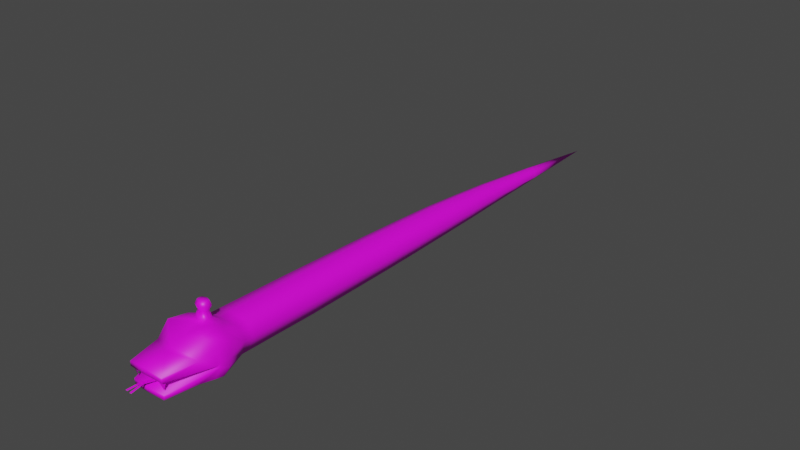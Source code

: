 # Source: enemy_007.blend  (saved by Blender 4.1.24; exported with 4.5.12 LTS)
import bpy
from mathutils import Matrix  # noqa: F401  (used for matrix-valued properties, if any)

bpy.ops.wm.read_factory_settings(use_empty=True)
scene = bpy.context.scene
scene.name = 'Scene'

# ---- collections
col_collection = bpy.data.collections.new('Collection'); scene.collection.children.link(col_collection)

# ---- images (referenced by path relative to the original .blend; pixels are not part of the script)
import os
ASSET_DIR = os.environ.get("B2B_ASSET_DIR", "")  # directory of the original .blend (textures are referenced by path, not embedded)
HERE = os.path.dirname(os.path.abspath(__file__))  # packed textures are extracted next to this script under _unpacked/

def load_image(name, relpath, width, height, colorspace="sRGB"):
    """Load a texture the original file referenced (path relative to the .blend, or extracted next to this script)."""
    p = next((c for c in (os.path.join(HERE, relpath), os.path.join(ASSET_DIR, relpath)) if relpath and os.path.exists(c)), "")
    if p:
        img = bpy.data.images.load(p, check_existing=True)
        img.name = name
    else:  # same state as the original file: an image datablock whose file is absent (Cycles renders it pink)
        img = bpy.data.images.new(name, width, height)
        img.source = "FILE"
        img.filepath = "//" + (relpath or name)
    img.colorspace_settings.name = colorspace
    return img
img_enemy_007_png = load_image('enemy_007.png', 'enemy_007.png', 1024, 1024, 'sRGB')

# ---- materials (node trees are filled in below, after node groups)
mat_material = bpy.data.materials.new('Material')
mat_material.use_transparent_shadow = False

# ---- material node trees
mat_material.use_nodes = True; mat_material.node_tree.nodes.clear()
_N = mat_material.node_tree.nodes; _L = mat_material.node_tree.links
n0 = _N.new('ShaderNodeOutputMaterial'); n0.name = 'Material Output'; n0.location = (300, 300)
n1 = _N.new('ShaderNodeBsdfPrincipled'); n1.name = 'Principled BSDF'; n1.location = (-19, 374)
n1.distribution = 'GGX'
n1.subsurface_method = 'RANDOM_WALK_SKIN'
n1.inputs[3].default_value = 1.45
n1.inputs[27].default_value = (0.0, 0.0, 0.0, 1.0)
n1.inputs[28].default_value = 1.0
n2 = _N.new('ShaderNodeTexImage'); n2.name = 'Image Texture'; n2.location = (-379, 330)
n2.image = img_enemy_007_png
_L.new(n1.outputs[0], n0.inputs[0])
_L.new(n2.outputs[0], n1.inputs[0])
n0.is_active_output = True

# ---- world
world_world = bpy.data.worlds.new('World'); scene.world = world_world
world_world.use_nodes = True; world_world.node_tree.nodes.clear()
_N = world_world.node_tree.nodes; _L = world_world.node_tree.links
n0 = _N.new('ShaderNodeOutputWorld'); n0.name = 'World Output'; n0.location = (300, 300)
n1 = _N.new('ShaderNodeBackground'); n1.name = 'Background'; n1.location = (10, 300)
n1.inputs[0].default_value = (0.05088, 0.05088, 0.05088, 1.0)
_L.new(n1.outputs[0], n0.inputs[0])
n0.is_active_output = True
world_world.color = (0.05088, 0.05088, 0.05088)
world_world.use_sun_shadow = False
world_world.sun_shadow_jitter_overblur = 0.0

# ---- meshes
me_plane_001 = bpy.data.meshes.new('Plane.001')
me_plane_001.from_pydata([(0.0, 3.749, 0.0), (-0.1433, 0.007196, 0.1264), (-0.1076, 0.01112, 0.02228), (0.1433, 0.007196, 0.1264), (0.1076, 0.01112, 0.02228), (0.0, -0.02706, 0.2502), (0.0, 0.01719, 0.0), (-0.05513, 3.056, 0.03265), (-0.03469, 3.06, 0.007185), (0.05513, 3.056, 0.03265), (0.03469, 3.06, 0.007185), (0.0, 3.066, 0.0), (0.0, 3.061, 0.08674), (-0.1141, 1.91, 0.09576), (0.1141, 1.91, 0.09576), (0.0, 1.929, 0.001885), (0.0, 1.92, 0.2006), (-0.08637, 1.922, 0.0155), (0.08637, 1.922, 0.0155), (-0.2056, -0.1427, 0.2263), (-0.2116, -0.2185, 0.04076), (0.2056, -0.1427, 0.2263), (0.2116, -0.2185, 0.04076), (0.0, -0.07364, 0.2787), (0.0, -0.2076, 0.0), (0.1114, -0.01171, 0.2208), (0.04288, 3.058, 0.07034), (0.08657, 1.914, 0.166), (0.1397, -0.146, 0.2734), (-0.1114, -0.01171, 0.2208), (-0.04288, 3.058, 0.07034), (-0.08657, 1.914, 0.166), (-0.1397, -0.146, 0.2734), (-0.1887, -0.2198, 0.2246), (-0.2042, -0.2744, 0.04681), (0.1887, -0.2198, 0.2246), (0.2042, -0.2744, 0.04681), (0.0, -0.3096, 0.2569), (0.0, -0.2917, 0.005663), (-0.1414, -0.2855, 0.2991), (0.1414, -0.2855, 0.2991), (0.0, -0.1977, 0.3084), (0.0, -0.1032, 0.302), (0.04082, -0.1211, 0.303), (0.04063, -0.1791, 0.3072), (0.0, -0.1755, 0.3535), (0.0, -0.1191, 0.3497), (0.0308, -0.1302, 0.3504), (0.0308, -0.1644, 0.3528), (0.0, -0.1713, 0.4148), (0.0, -0.115, 0.4109), (0.0308, -0.126, 0.4117), (0.0308, -0.1602, 0.414), (0.0, -0.1909, 0.3853), (0.03984, -0.1729, 0.3841), (0.03984, -0.1175, 0.3803), (0.0, -0.09957, 0.3791), (-0.04082, -0.1211, 0.303), (-0.04063, -0.1791, 0.3072), (-0.0308, -0.1302, 0.3504), (-0.0308, -0.1644, 0.3528), (-0.0308, -0.126, 0.4117), (-0.0308, -0.1602, 0.414), (-0.03984, -0.1729, 0.3841), (-0.03984, -0.1175, 0.3803), (0.0, -0.3908, 0.2311), (0.0, -0.4071, 0.0371), (0.1734, -0.3598, 0.04542), (0.0, -0.4246, 0.2149), (0.1714, -0.3429, 0.1863), (0.0, -0.2864, 0.114), (0.2015, -0.2538, 0.1174), (0.0, -0.5736, 0.03697), (0.1173, -0.5586, 0.02562), (0.0, -0.5825, 0.2024), (0.1289, -0.5679, 0.1756), (0.0, -0.5839, 0.1579), (0.1291, -0.5679, 0.1429), (0.1201, -0.5584, 0.1517), (0.1076, -0.5423, 0.07627), (0.0, -0.286, 0.09876), (0.1989, -0.2543, 0.1045), (0.1245, -0.5602, 0.05962), (0.0, -0.5752, 0.07166), (-0.1734, -0.3598, 0.04542), (-0.1714, -0.3429, 0.1863), (-0.2015, -0.2538, 0.1174), (-0.1173, -0.5586, 0.02562), (-0.1289, -0.5679, 0.1756), (-0.1291, -0.5679, 0.1429), (-0.1201, -0.5584, 0.1517), (-0.1076, -0.5423, 0.07627), (-0.1989, -0.2543, 0.1045), (-0.1245, -0.5602, 0.05962), (0.1217, -0.5282, 0.1519), (0.07991, -0.5623, 0.1548), (-0.07991, -0.5623, 0.1548), (-0.1217, -0.5282, 0.1519), (0.0, -0.2677, 0.1052), (0.009004, -0.2677, 0.1052), (-0.009004, -0.2677, 0.1052), (0.0, -0.601, 0.1064), (0.01478, -0.601, 0.1064), (-0.01478, -0.601, 0.1064), (0.0394, -0.4985, 0.09449), (0.01042, -0.4985, 0.09449), (0.02491, -0.4985, 0.09449), (-0.00906, -0.6901, 0.1018), (-0.02355, -0.6901, 0.1018), (0.01306, -0.693, 0.1018), (0.02754, -0.693, 0.1018), (-0.00392, -0.382, 0.1091), (-0.01841, -0.382, 0.1091), (-0.0329, -0.382, 0.1091), (0.06347, -0.07039, 0.2672), (-0.06347, -0.07039, 0.2672), (0.0, -0.223, 0.2964), (0.06388, -0.2291, 0.3038), (-0.06388, -0.2291, 0.3038), (-0.08543, -0.1439, 0.2869), (-0.04063, -0.1537, 0.3055), (-0.0308, -0.151, 0.3518), (-0.03984, -0.1421, 0.382), (-0.0308, -0.1415, 0.4127), (0.0, -0.1422, 0.4128), (0.0308, -0.1415, 0.4127), (0.03984, -0.1421, 0.382), (0.0308, -0.151, 0.3518), (0.04063, -0.1537, 0.3055), (0.08543, -0.1439, 0.2869), (0.2007, -0.2277, 0.1191), (0.2102, -0.1593, 0.1362), (0.2028, -0.2314, 0.09873), (0.2127, -0.1709, 0.08012), (-0.2082, -0.2263, 0.1207), (-0.2091, -0.1559, 0.1259), (-0.2051, -0.2302, 0.1006), (-0.2105, -0.1749, 0.06475), (-0.141, 0.5919, 0.1184), (0.141, 0.5919, 0.1184), (0.0, 0.6056, 0.0), (0.0, 0.5805, 0.243), (-0.107, 0.5939, 0.01389), (0.107, 0.5939, 0.01389), (0.1081, 0.5844, 0.2075), (-0.1081, 0.5844, 0.2075), (-0.1013, 1.266, 0.01389), (0.1013, 1.266, 0.01389), (0.1005, 1.258, 0.1886), (-0.1327, 1.256, 0.1078), (0.1327, 1.256, 0.1078), (0.0, 1.273, 0.0), (0.0, 1.264, 0.2277), (-0.1005, 1.258, 0.1886), (-0.06292, 2.506, 0.01389), (0.06292, 2.506, 0.01389), (-0.08395, 2.499, 0.07354), (0.08395, 2.499, 0.07354), (0.0, 2.516, 0.0), (0.0, 2.507, 0.1523), (0.0642, 2.502, 0.127), (-0.0642, 2.502, 0.127), (-0.1421, 0.2995, 0.1224), (0.1421, 0.2995, 0.1224), (0.0, 0.3114, 0.0), (0.0, 0.2767, 0.2466), (-0.1097, 0.2863, 0.2141), (-0.1073, 0.3025, 0.01808), (0.1073, 0.3025, 0.01808), (0.1097, 0.2863, 0.2141), (-0.1368, 0.9239, 0.1131), (0.1368, 0.9239, 0.1131), (0.0, 0.9393, 0.0), (0.0, 0.9225, 0.2353), (-0.1043, 0.9214, 0.198), (-0.1041, 0.9299, 0.01389), (0.1041, 0.9299, 0.01389), (0.1043, 0.9214, 0.198), (-0.0947, 1.594, 0.01389), (0.0947, 1.594, 0.01389), (0.09441, 1.586, 0.178), (-0.1246, 1.583, 0.1018), (0.1246, 1.583, 0.1018), (0.0, 1.601, 0.0), (0.0, 1.593, 0.2152), (-0.09441, 1.586, 0.178), (-0.1002, 2.204, 0.08466), (0.1002, 2.204, 0.08466), (0.0, 2.223, 0.0), (0.0, 2.214, 0.1775), (-0.07627, 2.208, 0.1472), (-0.07552, 2.214, 0.01389), (0.07552, 2.214, 0.01389), (0.07627, 2.208, 0.1472), (-0.0488, 2.783, 0.01054), (0.0488, 2.783, 0.01054), (0.05354, 2.78, 0.09869), (-0.06954, 2.778, 0.05309), (0.06954, 2.778, 0.05309), (0.0, 2.791, 0.0), (0.0, 2.784, 0.1195), (-0.05354, 2.78, 0.09869), (-0.143, 0.07186, 0.1255), (0.143, 0.07186, 0.1255), (0.0, 0.08226, 0.0), (0.0, 0.04013, 0.2494), (-0.111, 0.05421, 0.2193), (-0.1075, 0.07557, 0.02135), (0.1075, 0.07557, 0.02135), (0.111, 0.05421, 0.2193)], [], [(11, 0, 10), (0, 7, 30), (11, 8, 0), (7, 0, 8), (26, 9, 0), (9, 10, 0), (198, 195, 10, 9), (196, 198, 9, 26), (197, 7, 8, 194), (199, 194, 8, 11), (201, 30, 7, 197), (199, 11, 10, 195), (183, 15, 18, 179), (185, 31, 13, 181), (183, 178, 17, 15), (181, 13, 17, 178), (180, 182, 14, 27), (182, 179, 18, 14), (2, 20, 137), (2, 6, 24, 20), (29, 1, 19, 32), (3, 21, 131), (42, 43, 114, 23), (6, 4, 22, 24), (3, 25, 28, 21), (184, 180, 27, 16), (200, 196, 26, 12), (32, 39, 118, 119), (184, 16, 31, 185), (200, 12, 30, 201), (131, 21, 35, 130), (32, 19, 33, 39), (24, 22, 36, 38), (65, 37, 39), (137, 20, 34, 136), (20, 24, 38, 34), (39, 33, 85), (128, 127, 48, 44), (54, 52, 49, 53), (44, 48, 45, 41), (42, 46, 47, 43), (124, 125, 51, 50), (56, 50, 51, 55), (126, 125, 52, 54), (127, 126, 54, 48), (46, 56, 55, 47), (48, 54, 53, 45), (120, 58, 60, 121), (63, 53, 49, 62), (58, 41, 45, 60), (42, 57, 59, 46), (124, 50, 61, 123), (56, 64, 61, 50), (122, 63, 62, 123), (121, 60, 63, 122), (46, 59, 64, 56), (60, 45, 53, 63), (69, 35, 40), (69, 75, 77, 71), (65, 68, 69), (73, 82, 83, 72), (67, 73, 72, 66), (77, 75, 74, 76), (68, 74, 75, 69), (71, 77, 76, 70), (94, 78, 79), (80, 83, 82, 81), (67, 81, 82, 73), (38, 66, 84, 34), (80, 81, 71, 70), (71, 130, 35, 69), (85, 86, 89, 88), (65, 85, 68), (87, 72, 83, 93), (84, 66, 72, 87), (89, 76, 74, 88), (68, 85, 88, 74), (86, 70, 76, 89), (80, 92, 93, 83), (84, 87, 93, 92), (80, 70, 86, 92), (134, 86, 85, 33), (78, 95, 79), (90, 97, 91), (90, 91, 96), (101, 109, 110, 102), (106, 101, 102, 104), (105, 103, 101, 106), (113, 105, 106, 112), (112, 106, 104, 111), (103, 108, 107, 101), (98, 112, 111, 99), (100, 113, 112, 98), (5, 29, 115, 23), (37, 65, 40), (21, 28, 40, 35), (28, 25, 114, 129), (12, 26, 0), (12, 0, 30), (39, 37, 116, 118), (44, 41, 116, 117), (37, 40, 117, 116), (25, 5, 23, 114), (128, 44, 117, 129), (41, 58, 118, 116), (120, 57, 115, 119), (57, 42, 23, 115), (43, 128, 129, 114), (43, 47, 127, 128), (47, 55, 126, 127), (55, 51, 125, 126), (49, 52, 125, 124), (49, 124, 123, 62), (64, 122, 123, 61), (59, 121, 122, 64), (57, 120, 121, 59), (58, 120, 119, 118), (29, 32, 119, 115), (40, 28, 129, 117), (38, 36, 67, 66), (133, 131, 130, 132), (81, 132, 130, 71), (4, 3, 131, 133), (22, 133, 132, 36), (67, 36, 132, 81), (22, 4, 133), (19, 135, 134, 33), (136, 92, 86, 134), (19, 1, 135), (135, 137, 136, 134), (34, 84, 92, 136), (1, 2, 137, 135), (65, 39, 85), (65, 69, 40), (165, 141, 145, 166), (165, 169, 144, 141), (163, 168, 143, 139), (169, 163, 139, 144), (162, 138, 142, 167), (164, 167, 142, 140), (166, 145, 138, 162), (164, 140, 143, 168), (173, 152, 153, 174), (173, 177, 148, 152), (171, 176, 147, 150), (177, 171, 150, 148), (170, 149, 146, 175), (172, 175, 146, 151), (174, 153, 149, 170), (172, 151, 147, 176), (189, 159, 161, 190), (189, 193, 160, 159), (188, 158, 155, 192), (190, 161, 156, 186), (188, 191, 154, 158), (186, 156, 154, 191), (193, 187, 157, 160), (187, 192, 155, 157), (204, 164, 168, 208), (206, 166, 162, 202), (204, 207, 167, 164), (202, 162, 167, 207), (209, 203, 163, 169), (203, 208, 168, 163), (205, 209, 169, 165), (205, 165, 166, 206), (140, 172, 176, 143), (145, 174, 170, 138), (140, 142, 175, 172), (138, 170, 175, 142), (144, 139, 171, 177), (139, 143, 176, 171), (141, 144, 177, 173), (141, 173, 174, 145), (152, 184, 185, 153), (152, 148, 180, 184), (150, 147, 179, 182), (148, 150, 182, 180), (149, 181, 178, 146), (151, 146, 178, 183), (153, 185, 181, 149), (151, 183, 179, 147), (14, 18, 192, 187), (27, 14, 187, 193), (13, 186, 191, 17), (15, 17, 191, 188), (31, 190, 186, 13), (15, 188, 192, 18), (16, 27, 193, 189), (16, 189, 190, 31), (159, 200, 201, 161), (159, 160, 196, 200), (158, 199, 195, 155), (161, 201, 197, 156), (158, 154, 194, 199), (156, 197, 194, 154), (160, 157, 198, 196), (157, 155, 195, 198), (5, 205, 206, 29), (5, 25, 209, 205), (3, 4, 208, 203), (25, 3, 203, 209), (1, 202, 207, 2), (6, 2, 207, 204), (29, 206, 202, 1), (6, 204, 208, 4)])
me_plane_001.polygons.foreach_set('use_smooth', [True] * 206)
_uv = me_plane_001.uv_layers.new(name='UVMap')
_uv.uv.foreach_set('vector', [0.02413, 0.8303, 0.01598, 0.9832, 0.01644, 0.8286, 0.2409, 0.9833, 0.2463, 0.8279, 0.2548, 0.8282, 0.02413, 0.8303, 0.03197, 0.8294, 0.01598, 0.9832, 0.2463, 0.8279, 0.2409, 0.9833, 0.2408, 0.829, 0.1859, 0.8286, 0.1944, 0.8282, 0.1998, 0.984, 0.1944, 0.8282, 0.2, 0.8294, 0.1998, 0.984, 0.1905, 0.7657, 0.1999, 0.7673, 0.2, 0.8294, 0.1944, 0.8282, 0.1802, 0.7663, 0.1905, 0.7657, 0.1944, 0.8282, 0.1859, 0.8286, 0.2502, 0.7656, 0.2463, 0.8279, 0.2408, 0.829, 0.2408, 0.7669, 0.02741, 0.7688, 0.03843, 0.7676, 0.03197, 0.8294, 0.02413, 0.8303, 0.2605, 0.766, 0.2548, 0.8282, 0.2463, 0.8279, 0.2502, 0.7656, 0.02741, 0.7688, 0.02413, 0.8303, 0.01644, 0.8286, 0.01659, 0.7664, 0.0416, 0.5026, 0.03769, 0.576, 0.01846, 0.5733, 0.02051, 0.4998, 0.2753, 0.4984, 0.2734, 0.5718, 0.2575, 0.5711, 0.2581, 0.4979, 0.0416, 0.5026, 0.06288, 0.5021, 0.0571, 0.5754, 0.03769, 0.576, 0.2581, 0.4979, 0.2575, 0.5711, 0.2397, 0.5741, 0.2386, 0.5006, 0.1653, 0.4985, 0.1825, 0.4977, 0.1831, 0.5709, 0.1672, 0.5719, 0.1825, 0.4977, 0.202, 0.5007, 0.2009, 0.5742, 0.1831, 0.5709, 0.2369, 0.146, 0.2398, 0.09468, 0.2453, 0.1044, 0.08465, 0.1481, 0.0605, 0.1483, 0.06318, 0.09798, 0.1106, 0.09792, 0.4435, 0.9541, 0.4253, 0.9676, 0.4253, 0.9286, 0.4433, 0.9282, 0.1806, 0.1447, 0.1589, 0.1104, 0.1792, 0.1069, 0.3621, 0.07908, 0.3712, 0.07496, 0.3764, 0.08681, 0.3622, 0.08606, 0.0605, 0.1483, 0.0365, 0.1456, 0.01598, 0.09288, 0.06318, 0.09798, 0.1806, 0.1447, 0.1594, 0.1405, 0.1481, 0.1101, 0.1589, 0.1104, 0.3667, 0.4594, 0.3879, 0.4582, 0.387, 0.5317, 0.3676, 0.5329, 0.37, 0.7272, 0.382, 0.7264, 0.3803, 0.7889, 0.3707, 0.7895, 0.3307, 0.07037, 0.3299, 0.03878, 0.3475, 0.0511, 0.3429, 0.07048, 0.3667, 0.4594, 0.3676, 0.5329, 0.3482, 0.5321, 0.3456, 0.4588, 0.37, 0.7272, 0.3707, 0.7895, 0.3611, 0.7892, 0.358, 0.7267, 0.1792, 0.1069, 0.1589, 0.1104, 0.1594, 0.0933, 0.1831, 0.09169, 0.2925, 0.1103, 0.2815, 0.1113, 0.2811, 0.09395, 0.298, 0.079, 0.06318, 0.09798, 0.01598, 0.09288, 0.0183, 0.08044, 0.06418, 0.07914, 0.3614, 0.01598, 0.3616, 0.0337, 0.3299, 0.03878, 0.2453, 0.1044, 0.2398, 0.09468, 0.2411, 0.08213, 0.2532, 0.09192, 0.1106, 0.09792, 0.06318, 0.09798, 0.06418, 0.07914, 0.1097, 0.08531, 0.298, 0.079, 0.2811, 0.09395, 0.2724, 0.06645, 0.5386, 0.2101, 0.5387, 0.1997, 0.5417, 0.1997, 0.5443, 0.2102, 0.5313, 0.08045, 0.5331, 0.07376, 0.5402, 0.07359, 0.5406, 0.08017, 0.5313, 0.09768, 0.5332, 0.08748, 0.5403, 0.08731, 0.5408, 0.09738, 0.5413, 0.04162, 0.5399, 0.03045, 0.5454, 0.02869, 0.5483, 0.03908, 0.5374, 0.249, 0.5373, 0.2559, 0.5338, 0.2559, 0.5313, 0.249, 0.5415, 0.02552, 0.5402, 0.01775, 0.5457, 0.01598, 0.5483, 0.02294, 0.5373, 0.1928, 0.5376, 0.1859, 0.5418, 0.1859, 0.5442, 0.1929, 0.5387, 0.1997, 0.5373, 0.1928, 0.5442, 0.1929, 0.5417, 0.1997, 0.5352, 0.494, 0.5313, 0.4958, 0.5313, 0.486, 0.5346, 0.4867, 0.5332, 0.08748, 0.5313, 0.08045, 0.5406, 0.08017, 0.5403, 0.08731, 0.537, 0.1539, 0.5313, 0.1539, 0.5338, 0.1434, 0.5369, 0.1434, 0.5491, 0.08045, 0.5406, 0.08017, 0.5402, 0.07359, 0.5468, 0.07376, 0.5494, 0.09768, 0.5408, 0.09738, 0.5403, 0.08731, 0.5469, 0.08748, 0.5413, 0.04162, 0.5313, 0.04137, 0.5326, 0.03042, 0.5399, 0.03045, 0.5374, 0.249, 0.5313, 0.249, 0.5338, 0.2421, 0.5373, 0.2421, 0.5415, 0.02552, 0.5317, 0.02518, 0.5329, 0.01771, 0.5402, 0.01775, 0.5384, 0.1366, 0.5315, 0.1366, 0.5338, 0.1297, 0.538, 0.1297, 0.5369, 0.1434, 0.5338, 0.1434, 0.5315, 0.1366, 0.5384, 0.1366, 0.5399, 0.03045, 0.5326, 0.03042, 0.5317, 0.02518, 0.5415, 0.02552, 0.5469, 0.08748, 0.5403, 0.08731, 0.5406, 0.08017, 0.5491, 0.08045, 0.1682, 0.06599, 0.1594, 0.0933, 0.1426, 0.0788, 0.1682, 0.06599, 0.1708, 0.01598, 0.1781, 0.01606, 0.1836, 0.08585, 0.4367, 0.2977, 0.444, 0.2977, 0.4253, 0.3361, 0.4253, 0.8423, 0.4329, 0.8408, 0.4356, 0.8689, 0.4278, 0.8688, 0.0262, 0.06172, 0.04113, 0.01798, 0.06755, 0.01598, 0.06556, 0.05323, 0.4253, 0.6173, 0.4326, 0.6174, 0.4386, 0.6464, 0.4286, 0.6465, 0.444, 0.2977, 0.4791, 0.2977, 0.4754, 0.3266, 0.4253, 0.3361, 0.4253, 0.01598, 0.4957, 0.03219, 0.4993, 0.06113, 0.4326, 0.06113, 0.5313, 0.4369, 0.538, 0.4381, 0.5313, 0.454, 0.4323, 0.1828, 0.4964, 0.1828, 0.4929, 0.2107, 0.4253, 0.2273, 0.1998, 0.06253, 0.1864, 0.0858, 0.1968, 0.01802, 0.2043, 0.01852, 0.06418, 0.07914, 0.06556, 0.05323, 0.1038, 0.06586, 0.1097, 0.08531, 0.4253, 0.5412, 0.4265, 0.4961, 0.4294, 0.4955, 0.4287, 0.5412, 0.1836, 0.08585, 0.1831, 0.09169, 0.1594, 0.0933, 0.1682, 0.06599, 0.2724, 0.06645, 0.2569, 0.0866, 0.2625, 0.01605, 0.2698, 0.01598, 0.4367, 0.2977, 0.4253, 0.2593, 0.444, 0.2977, 0.4253, 0.8946, 0.4278, 0.8688, 0.4356, 0.8689, 0.4329, 0.8963, 0.1038, 0.06586, 0.06556, 0.05323, 0.06755, 0.01598, 0.09361, 0.02077, 0.4253, 0.6749, 0.4286, 0.6465, 0.4386, 0.6464, 0.4326, 0.6749, 0.444, 0.2977, 0.4253, 0.2593, 0.4754, 0.2688, 0.4791, 0.2977, 0.4253, 0.1063, 0.4326, 0.06113, 0.4993, 0.06113, 0.4957, 0.09006, 0.4323, 0.1828, 0.4253, 0.1382, 0.4929, 0.1549, 0.4964, 0.1828, 0.2408, 0.06297, 0.2363, 0.01837, 0.2439, 0.01795, 0.2541, 0.08651, 0.4253, 0.5412, 0.4287, 0.5412, 0.4294, 0.5854, 0.4265, 0.5848, 0.2577, 0.09276, 0.2569, 0.0866, 0.2724, 0.06645, 0.2811, 0.09395, 0.5313, 0.2917, 0.5395, 0.2879, 0.5395, 0.3067, 0.5313, 0.3878, 0.5379, 0.3891, 0.5313, 0.4049, 0.5402, 0.3387, 0.5384, 0.3558, 0.5313, 0.3387, 0.4348, 0.3889, 0.4325, 0.3682, 0.4293, 0.3681, 0.4315, 0.3888, 0.4285, 0.4117, 0.4348, 0.3889, 0.4315, 0.3888, 0.4253, 0.4116, 0.4318, 0.4118, 0.4381, 0.389, 0.4348, 0.3889, 0.4285, 0.4117, 0.4407, 0.4381, 0.4318, 0.4118, 0.4285, 0.4117, 0.4374, 0.438, 0.4374, 0.438, 0.4285, 0.4117, 0.4253, 0.4116, 0.4342, 0.4379, 0.4381, 0.389, 0.4407, 0.3691, 0.4374, 0.369, 0.4348, 0.3889, 0.4325, 0.4635, 0.4374, 0.438, 0.4342, 0.4379, 0.4305, 0.4634, 0.4345, 0.4636, 0.4407, 0.4381, 0.4374, 0.438, 0.4325, 0.4635, 0.3623, 0.09694, 0.3374, 0.1011, 0.348, 0.08715, 0.3622, 0.08606, 0.3616, 0.0337, 0.3614, 0.01598, 0.3933, 0.03801, 0.1589, 0.1104, 0.1481, 0.1101, 0.1426, 0.0788, 0.1594, 0.0933, 0.3933, 0.06961, 0.3873, 0.1005, 0.3764, 0.08681, 0.3811, 0.07001, 0.3707, 0.7895, 0.3803, 0.7889, 0.3726, 0.9448, 0.3707, 0.7895, 0.3726, 0.9448, 0.3611, 0.7892, 0.3299, 0.03878, 0.3616, 0.0337, 0.3618, 0.05241, 0.3475, 0.0511, 0.371, 0.06193, 0.3619, 0.05787, 0.3618, 0.05241, 0.3761, 0.05075, 0.3616, 0.0337, 0.3933, 0.03801, 0.3761, 0.05075, 0.3618, 0.05241, 0.3873, 0.1005, 0.3623, 0.09694, 0.3622, 0.08606, 0.3764, 0.08681, 0.3711, 0.06763, 0.371, 0.06193, 0.3761, 0.05075, 0.3811, 0.07001, 0.3619, 0.05787, 0.3528, 0.06215, 0.3475, 0.0511, 0.3618, 0.05241, 0.3529, 0.06785, 0.3529, 0.07518, 0.348, 0.08715, 0.3429, 0.07048, 0.3529, 0.07518, 0.3621, 0.07908, 0.3622, 0.08606, 0.348, 0.08715, 0.3712, 0.07496, 0.3711, 0.06763, 0.3811, 0.07001, 0.3764, 0.08681, 0.5313, 0.2102, 0.534, 0.1996, 0.5387, 0.1997, 0.5386, 0.2101, 0.534, 0.1996, 0.5318, 0.1928, 0.5373, 0.1928, 0.5387, 0.1997, 0.5318, 0.1928, 0.5341, 0.1859, 0.5376, 0.1859, 0.5373, 0.1928, 0.544, 0.249, 0.5415, 0.2559, 0.5373, 0.2559, 0.5374, 0.249, 0.544, 0.249, 0.5374, 0.249, 0.5373, 0.2421, 0.5415, 0.2421, 0.5439, 0.1366, 0.5384, 0.1366, 0.538, 0.1297, 0.5415, 0.1296, 0.5415, 0.1434, 0.5369, 0.1434, 0.5384, 0.1366, 0.5439, 0.1366, 0.5443, 0.1539, 0.537, 0.1539, 0.5369, 0.1434, 0.5415, 0.1434, 0.3528, 0.06215, 0.3529, 0.06785, 0.3429, 0.07048, 0.3475, 0.0511, 0.3374, 0.1011, 0.3307, 0.07037, 0.3429, 0.07048, 0.348, 0.08715, 0.3933, 0.03801, 0.3933, 0.06961, 0.3811, 0.07001, 0.3761, 0.05075, 0.06418, 0.07914, 0.0183, 0.08044, 0.0262, 0.06172, 0.06556, 0.05323, 0.1918, 0.1044, 0.1792, 0.1069, 0.1831, 0.09169, 0.1877, 0.09091, 0.1864, 0.0858, 0.1877, 0.09091, 0.1831, 0.09169, 0.1836, 0.08585, 0.2038, 0.1462, 0.1806, 0.1447, 0.1792, 0.1069, 0.1918, 0.1044, 0.2007, 0.09385, 0.1918, 0.1044, 0.1877, 0.09091, 0.1994, 0.08138, 0.1998, 0.06253, 0.1994, 0.08138, 0.1877, 0.09091, 0.1864, 0.0858, 0.2007, 0.09385, 0.2038, 0.1462, 0.1918, 0.1044, 0.2815, 0.1113, 0.259, 0.1085, 0.2577, 0.09276, 0.2811, 0.09395, 0.2532, 0.09192, 0.2541, 0.08651, 0.2569, 0.0866, 0.2577, 0.09276, 0.2815, 0.1113, 0.2599, 0.1449, 0.259, 0.1085, 0.259, 0.1085, 0.2453, 0.1044, 0.2532, 0.09192, 0.2577, 0.09276, 0.2411, 0.08213, 0.2408, 0.06297, 0.2541, 0.08651, 0.2532, 0.09192, 0.2599, 0.1449, 0.2369, 0.146, 0.2453, 0.1044, 0.259, 0.1085, 0.4253, 0.8088, 0.4253, 0.776, 0.4513, 0.7805, 0.4505, 0.744, 0.4253, 0.7122, 0.4505, 0.7069, 0.3632, 0.1649, 0.364, 0.2328, 0.3398, 0.2345, 0.3386, 0.1678, 0.3632, 0.1649, 0.3878, 0.1672, 0.3882, 0.234, 0.364, 0.2328, 0.1809, 0.2102, 0.2041, 0.2114, 0.2043, 0.2767, 0.1811, 0.2757, 0.1602, 0.2073, 0.1809, 0.2102, 0.1811, 0.2757, 0.161, 0.274, 0.2597, 0.2104, 0.2595, 0.2759, 0.2363, 0.2766, 0.2366, 0.2113, 0.05699, 0.2141, 0.0811, 0.2133, 0.07755, 0.2785, 0.05348, 0.2799, 0.2804, 0.2072, 0.2796, 0.274, 0.2595, 0.2759, 0.2597, 0.2104, 0.05699, 0.2141, 0.05348, 0.2799, 0.02969, 0.276, 0.0331, 0.2108, 0.3649, 0.3093, 0.3658, 0.3859, 0.3433, 0.3854, 0.3415, 0.31, 0.3649, 0.3093, 0.3883, 0.3094, 0.3883, 0.3849, 0.3658, 0.3859, 0.1815, 0.35, 0.2036, 0.3519, 0.2028, 0.4272, 0.182, 0.4244, 0.1623, 0.3495, 0.1815, 0.35, 0.182, 0.4244, 0.1637, 0.4251, 0.259, 0.3503, 0.2586, 0.4247, 0.2378, 0.4271, 0.2371, 0.3518, 0.0495, 0.3545, 0.07291, 0.3536, 0.06826, 0.4288, 0.04552, 0.4292, 0.2783, 0.3495, 0.2769, 0.425, 0.2586, 0.4247, 0.259, 0.3503, 0.0495, 0.3545, 0.04552, 0.4292, 0.02295, 0.4264, 0.02632, 0.3512, 0.3684, 0.5988, 0.3692, 0.6648, 0.3548, 0.6643, 0.3513, 0.5982, 0.3684, 0.5988, 0.3855, 0.5978, 0.3836, 0.6639, 0.3692, 0.6648, 0.03419, 0.6417, 0.03069, 0.7073, 0.01674, 0.7042, 0.0174, 0.6388, 0.2699, 0.6378, 0.2662, 0.7038, 0.254, 0.7033, 0.2558, 0.6372, 0.03419, 0.6417, 0.05119, 0.6406, 0.04489, 0.7057, 0.03069, 0.7073, 0.2558, 0.6372, 0.254, 0.7033, 0.2408, 0.7049, 0.2401, 0.6395, 0.1707, 0.6379, 0.1849, 0.6371, 0.1866, 0.7033, 0.1745, 0.704, 0.1849, 0.6371, 0.2006, 0.6397, 0.1998, 0.7051, 0.1866, 0.7033, 0.05972, 0.1628, 0.05699, 0.2141, 0.0331, 0.2108, 0.03575, 0.16, 0.2811, 0.1552, 0.2804, 0.2072, 0.2597, 0.2104, 0.2599, 0.1594, 0.05972, 0.1628, 0.08386, 0.1625, 0.0811, 0.2133, 0.05699, 0.2141, 0.2599, 0.1594, 0.2597, 0.2104, 0.2366, 0.2113, 0.2368, 0.1604, 0.1596, 0.1553, 0.1807, 0.1592, 0.1809, 0.2102, 0.1602, 0.2073, 0.1807, 0.1592, 0.2038, 0.1606, 0.2041, 0.2114, 0.1809, 0.2102, 0.3625, 0.112, 0.3874, 0.1153, 0.3878, 0.1672, 0.3632, 0.1649, 0.3625, 0.112, 0.3632, 0.1649, 0.3386, 0.1678, 0.3377, 0.1159, 0.05348, 0.2799, 0.0495, 0.3545, 0.02632, 0.3512, 0.02969, 0.276, 0.2796, 0.274, 0.2783, 0.3495, 0.259, 0.3503, 0.2595, 0.2759, 0.05348, 0.2799, 0.07755, 0.2785, 0.07291, 0.3536, 0.0495, 0.3545, 0.2595, 0.2759, 0.259, 0.3503, 0.2371, 0.3518, 0.2363, 0.2766, 0.161, 0.274, 0.1811, 0.2757, 0.1815, 0.35, 0.1623, 0.3495, 0.1811, 0.2757, 0.2043, 0.2767, 0.2036, 0.3519, 0.1815, 0.35, 0.364, 0.2328, 0.3882, 0.234, 0.3883, 0.3094, 0.3649, 0.3093, 0.364, 0.2328, 0.3649, 0.3093, 0.3415, 0.31, 0.3398, 0.2345, 0.3658, 0.3859, 0.3667, 0.4594, 0.3456, 0.4588, 0.3433, 0.3854, 0.3658, 0.3859, 0.3883, 0.3849, 0.3879, 0.4582, 0.3667, 0.4594, 0.182, 0.4244, 0.2028, 0.4272, 0.202, 0.5007, 0.1825, 0.4977, 0.1637, 0.4251, 0.182, 0.4244, 0.1825, 0.4977, 0.1653, 0.4985, 0.2586, 0.4247, 0.2581, 0.4979, 0.2386, 0.5006, 0.2378, 0.4271, 0.04552, 0.4292, 0.06826, 0.4288, 0.06288, 0.5021, 0.0416, 0.5026, 0.2769, 0.425, 0.2753, 0.4984, 0.2581, 0.4979, 0.2586, 0.4247, 0.04552, 0.4292, 0.0416, 0.5026, 0.02051, 0.4998, 0.02295, 0.4264, 0.1831, 0.5709, 0.2009, 0.5742, 0.2006, 0.6397, 0.1849, 0.6371, 0.1672, 0.5719, 0.1831, 0.5709, 0.1849, 0.6371, 0.1707, 0.6379, 0.2575, 0.5711, 0.2558, 0.6372, 0.2401, 0.6395, 0.2397, 0.5741, 0.03769, 0.576, 0.0571, 0.5754, 0.05119, 0.6406, 0.03419, 0.6417, 0.2734, 0.5718, 0.2699, 0.6378, 0.2558, 0.6372, 0.2575, 0.5711, 0.03769, 0.576, 0.03419, 0.6417, 0.0174, 0.6388, 0.01846, 0.5733, 0.3676, 0.5329, 0.387, 0.5317, 0.3855, 0.5978, 0.3684, 0.5988, 0.3676, 0.5329, 0.3684, 0.5988, 0.3513, 0.5982, 0.3482, 0.5321, 0.3692, 0.6648, 0.37, 0.7272, 0.358, 0.7267, 0.3548, 0.6643, 0.3692, 0.6648, 0.3836, 0.6639, 0.382, 0.7264, 0.37, 0.7272, 0.03069, 0.7073, 0.02741, 0.7688, 0.01659, 0.7664, 0.01674, 0.7042, 0.2662, 0.7038, 0.2605, 0.766, 0.2502, 0.7656, 0.254, 0.7033, 0.03069, 0.7073, 0.04489, 0.7057, 0.03843, 0.7676, 0.02741, 0.7688, 0.254, 0.7033, 0.2502, 0.7656, 0.2408, 0.7669, 0.2408, 0.7049, 0.1745, 0.704, 0.1866, 0.7033, 0.1905, 0.7657, 0.1802, 0.7663, 0.1866, 0.7033, 0.1998, 0.7051, 0.1999, 0.7673, 0.1905, 0.7657, 0.3623, 0.09694, 0.3625, 0.112, 0.3377, 0.1159, 0.3374, 0.1011, 0.3623, 0.09694, 0.3873, 0.1005, 0.3874, 0.1153, 0.3625, 0.112, 0.1806, 0.1447, 0.2038, 0.1462, 0.2038, 0.1606, 0.1807, 0.1592, 0.1594, 0.1405, 0.1806, 0.1447, 0.1807, 0.1592, 0.1596, 0.1553, 0.2599, 0.1449, 0.2599, 0.1594, 0.2368, 0.1604, 0.2369, 0.146, 0.0605, 0.1483, 0.08465, 0.1481, 0.08386, 0.1625, 0.05972, 0.1628, 0.2813, 0.1405, 0.2811, 0.1552, 0.2599, 0.1594, 0.2599, 0.1449, 0.0605, 0.1483, 0.05972, 0.1628, 0.03575, 0.16, 0.0365, 0.1456])
me_plane_001.materials.append(mat_material)
me_plane_001.use_remesh_fix_poles = True
me_plane_001.use_remesh_preserve_attributes = False
me_plane_001.update()
arm_armature = bpy.data.armatures.new('Armature')  # bones are not reproduced

# ---- objects
ob_enemy_007 = bpy.data.objects.new('enemy_007', me_plane_001)
ob_armature = bpy.data.objects.new('Armature', arm_armature)

# ---- transforms, parenting, visibility, modifiers, constraints
ob_enemy_007.parent = ob_armature
ob_enemy_007.location = (0.0, 0.0, 0.0)
_vg = ob_enemy_007.vertex_groups.new(name='head')
for _i, _w in zip([1, 2, 3, 4, 5, 6, 19, 20, 21, 22, 23, 24, 25, 28, 29, 32, 33, 34, 35, 36, 37, 38, 39, 40, 41, 42, 43, 44, 45, 46, 47, 48, 49, 50, 51, 52, 53, 54, 55, 56, 57, 58, 59, 60, 61, 62, 63, 64, 67, 69, 70, 71, 73, 75, 77, 80, 81, 84, 85, 86, 87, 88, 89, 92, 98, 99, 100, 101, 102, 103, 104, 105, 106, 107, 108, 109, 110, 111, 112, 113, 114, 115, 116, 117, 118, 119, 120, 121, 122, 123, 124, 125, 126, 127, 128, 129, 130, 131, 132, 133, 134, 135, 136, 137, 138, 139, 140, 141, 142, 143, 144, 145, 162, 163, 164, 165, 166, 167, 168, 169, 202, 203, 204, 205, 206, 207, 208, 209], [0.9342, 0.8545, 0.9342, 0.8545, 0.963, 0.5808, 0.8355, 0.7844, 0.8355, 0.7844, 0.8621, 0.7658, 0.9531, 0.7823, 0.9531, 0.7823, 0.6512, 0.6258, 0.6512, 0.6258, 0.06347, 0.04348, 0.2747, 0.2747, 0.4788, 0.7379, 0.7337, 0.5814, 0.5718, 0.6366, 0.6325, 0.5999, 0.617, 0.6104, 0.6186, 0.6191, 0.594, 0.6083, 0.6202, 0.6122, 0.7337, 0.5814, 0.6325, 0.5999, 0.6186, 0.6191, 0.6083, 0.6202, 0.2583, 0.2547, 0.7577, 0.6269, 0.001604, 0.007719, 0.01505, 0.2222, 0.6004, 0.2583, 0.2547, 0.6269, 0.001604, 0.007719, 0.01505, 0.6004, 1.0, 1.0, 1.0, 1.0, 1.0, 1.0, 1.0, 1.0, 1.0, 1.0, 1.0, 1.0, 1.0, 1.0, 1.0, 1.0, 0.8787, 0.8787, 0.3172, 0.3514, 0.3514, 0.7369, 0.6628, 0.6119, 0.6164, 0.6201, 0.6209, 0.6201, 0.6164, 0.6119, 0.6628, 0.7369, 0.7295, 0.8439, 0.7289, 0.8258, 0.7091, 0.8206, 0.681, 0.7785, 0.0, 0.0, 0.0, 0.0, 0.0, 0.0, 0.0, 0.0, 0.4671, 0.4671, 0.2904, 0.4815, 0.4766, 0.4272, 0.4272, 0.4766, 0.7007, 0.7007, 0.4356, 0.7222, 0.7148, 0.6409, 0.6409, 0.7148]): _vg.add([_i], _w, 'REPLACE')
_vg = ob_enemy_007.vertex_groups.new(name='upper_mouth')
for _i, _w in zip([0, 1, 3, 5, 19, 21, 23, 33, 35, 37, 41, 43, 44, 45, 47, 48, 53, 54, 57, 58, 60, 65, 66, 67, 68, 69, 70, 71, 72, 73, 74, 75, 76, 77, 78, 79, 80, 81, 82, 83, 84, 85, 86, 87, 88, 89, 90, 91, 92, 93, 94, 95, 96, 97, 98, 99, 100, 101, 102, 103, 107, 108, 109, 110, 116], [0.0, 0.0, 0.0, 0.0, 0.0, 0.0, 0.0, 0.0, 0.0, 0.0, 0.0, 0.0, 0.0, 0.0, 0.0, 0.0, 0.0, 0.0, 0.0, 0.0, 0.0, 1.0, 0.0, 0.0, 1.0, 1.0, 1.0, 1.0, 0.0, 0.0, 1.0, 1.0, 1.0, 1.0, 1.0, 1.0, 0.0, 0.0, 0.0, 0.0, 0.0, 1.0, 1.0, 0.0, 1.0, 1.0, 1.0, 1.0, 0.0, 0.0, 1.0, 1.0, 1.0, 1.0, 0.0, 0.0, 0.0, 0.0, 0.0, 0.0, 0.0, 0.0, 0.0, 0.0, 0.0]): _vg.add([_i], _w, 'REPLACE')
_vg = ob_enemy_007.vertex_groups.new(name='lower_mouth')
for _i, _w in zip([0, 1, 2, 3, 4, 5, 6, 19, 20, 21, 22, 23, 24, 33, 34, 35, 36, 37, 38, 41, 44, 58, 65, 66, 67, 68, 69, 70, 71, 72, 73, 74, 75, 76, 77, 78, 79, 80, 81, 82, 83, 84, 85, 86, 87, 88, 89, 90, 91, 92, 93, 94, 95, 96, 97, 98, 99, 100, 101, 102, 103, 104, 105, 106, 107, 108, 109, 110, 111, 112, 113, 116, 130, 132, 133, 136, 137], [0.0, 0.0, 0.4151, 0.0, 0.4151, 0.0, 0.4719, 0.0, 1.0, 0.0, 1.0, 0.0, 1.0, 0.0, 1.0, 0.0, 1.0, 0.0, 0.9967, 0.0, 0.0, 0.0, 0.0, 1.0, 1.0, 0.07055, 0.0, 0.0, 0.007466, 1.0, 1.0, 0.0, 0.0, 0.0, 0.0, 0.0, 0.0, 1.0, 1.0, 1.0, 1.0, 1.0, 0.0, 0.007466, 1.0, 0.0, 0.0, 0.0, 0.0, 1.0, 1.0, 0.0, 0.0, 0.0, 0.0, 1.0, 1.0, 1.0, 1.0, 1.0, 1.0, 1.0, 1.0, 1.0, 1.0, 1.0, 1.0, 1.0, 1.0, 1.0, 1.0, 0.0, 0.1102, 1.0, 1.0, 0.01951, 0.9634]): _vg.add([_i], _w, 'REPLACE')
_vg = ob_enemy_007.vertex_groups.new(name='body.000')
for _i, _w in zip([1, 2, 3, 4, 5, 6, 24, 25, 29, 42, 43, 45, 46, 47, 48, 49, 50, 51, 52, 53, 54, 55, 56, 57, 59, 60, 61, 62, 63, 64, 114, 115, 121, 122, 123, 124, 125, 126, 127, 134, 135, 136, 137, 138, 139, 141, 142, 143, 144, 145, 162, 163, 164, 165, 166, 167, 168, 169, 170, 171, 173, 174, 175, 176, 177, 202, 203, 204, 205, 206, 207, 208, 209], [0.06078, 0.2156, 0.06078, 0.2156, 0.001616, 0.794, 0.06195, 0.06882, 0.06882, 5.108e-05, 0.004816, 0.05862, 0.02342, 0.02934, 0.05041, 0.05081, 0.03744, 0.04043, 0.04654, 0.06081, 0.05075, 0.03629, 0.03112, 0.004816, 0.02934, 0.05041, 0.04043, 0.04654, 0.05075, 0.03629, 0.01371, 0.01371, 0.03835, 0.04051, 0.04261, 0.0438, 0.04261, 0.04051, 0.03835, 0.006629, 0.06762, 0.02064, 0.1048, 0.2145, 0.2145, 0.898, 0.06186, 0.06186, 0.7618, 0.7618, 0.1376, 0.1376, 0.397, 0.4498, 0.4153, 0.1388, 0.1388, 0.4153, 0.1073, 0.1073, 0.449, 0.3809, 0.03093, 0.03093, 0.3809, 0.09921, 0.09921, 0.5955, 0.2257, 0.2421, 0.1772, 0.1772, 0.2421]): _vg.add([_i], _w, 'REPLACE')
_vg = ob_enemy_007.vertex_groups.new(name='body.001')
for _i, _w in zip([138, 139, 140, 141, 142, 143, 144, 145, 146, 147, 148, 149, 150, 151, 152, 153, 162, 163, 164, 165, 166, 167, 168, 169, 170, 171, 172, 173, 174, 175, 176, 177, 178, 179, 180, 181, 182, 183, 184, 185, 202, 203, 204, 205, 206, 207, 208, 209], [0.7731, 0.7731, 0.9638, 0.08765, 0.9235, 0.9235, 0.2245, 0.2245, 0.2106, 0.2106, 0.8423, 0.7656, 0.7656, 0.07514, 0.5792, 0.8423, 0.3865, 0.3865, 0.4819, 0.04383, 0.1123, 0.4618, 0.4618, 0.1123, 0.7694, 0.7694, 0.5195, 0.3334, 0.5334, 0.5671, 0.5671, 0.5334, 0.1053, 0.1053, 0.4212, 0.3828, 0.3828, 0.03757, 0.2896, 0.4212, 0.1933, 0.1933, 0.241, 0.02191, 0.05613, 0.2309, 0.2309, 0.05613]): _vg.add([_i], _w, 'REPLACE')
_vg = ob_enemy_007.vertex_groups.new(name='body.002')
for _i, _w in zip([13, 14, 15, 16, 17, 18, 27, 31, 146, 147, 148, 149, 150, 151, 152, 153, 170, 171, 172, 173, 174, 175, 176, 177, 178, 179, 180, 181, 182, 183, 184, 185, 186, 187, 188, 189, 190, 191, 192, 193], [0.8959, 0.8959, 0.9492, 0.9368, 0.8683, 0.8683, 0.9125, 0.9125, 0.8126, 0.8126, 0.8494, 0.8348, 0.8348, 0.9416, 0.8879, 0.8494, 0.4174, 0.4174, 0.4708, 0.444, 0.4247, 0.4063, 0.4063, 0.4247, 0.8404, 0.8404, 0.8809, 0.8654, 0.8654, 0.9454, 0.9124, 0.8809, 0.448, 0.448, 0.4746, 0.4684, 0.4562, 0.4341, 0.4341, 0.4562]): _vg.add([_i], _w, 'REPLACE')
_vg = ob_enemy_007.vertex_groups.new(name='body.003')
for _i, _w in zip([13, 14, 15, 16, 17, 18, 27, 31, 178, 179, 180, 181, 182, 183, 184, 185, 186, 187, 188, 189, 190, 191, 192, 193], [0.4207, 0.4207, 0.9278, 0.9257, 0.8292, 0.8292, 0.8281, 0.8281, 0.4146, 0.4146, 0.4141, 0.2104, 0.2104, 0.4639, 0.4629, 0.4141, 0.2104, 0.2104, 0.4639, 0.4629, 0.4141, 0.4146, 0.4146, 0.4141]): _vg.add([_i], _w, 'REPLACE')
_vg = ob_enemy_007.vertex_groups.new(name='body.004')
for _i, _w in zip([154, 155, 156, 157, 158, 159, 160, 161, 186, 187, 188, 189, 190, 191, 192, 193, 194, 195, 196, 197, 198, 199, 200, 201], [0.9895, 0.9895, 0.9894, 0.9894, 0.99, 0.9905, 0.9899, 0.9899, 0.4947, 0.4947, 0.495, 0.4953, 0.495, 0.4947, 0.4947, 0.495, 0.4947, 0.4947, 0.495, 0.4947, 0.4947, 0.495, 0.4953, 0.495]): _vg.add([_i], _w, 'REPLACE')
_vg = ob_enemy_007.vertex_groups.new(name='body.005')
for _i, _w in zip([0, 7, 8, 9, 10, 11, 12, 26, 30, 194, 195, 196, 197, 198, 199, 200, 201], [1.0, 0.9954, 0.9981, 0.9954, 0.9981, 1.0, 0.9973, 0.9959, 0.9959, 0.4991, 0.4991, 0.4979, 0.4977, 0.4977, 0.5001, 0.4987, 0.4979]): _vg.add([_i], _w, 'REPLACE')
_m = ob_enemy_007.modifiers.new('Armature', 'ARMATURE')
_m.object = ob_armature
ob_armature.location = (0.0, 0.0, 0.0)
ob_armature.show_in_front = True

# ---- collection membership
col_collection.objects.link(ob_enemy_007)
col_collection.objects.link(ob_armature)

# ---- scene / render settings (as saved in the file)
scene.frame_start = 0; scene.frame_end = 40; scene.frame_set(40)
scene.render.engine = 'BLENDER_EEVEE_NEXT'
scene.cycles.sampling_pattern = 'TABULATED_SOBOL'
scene.cycles.use_light_tree = False
scene.eevee.ray_tracing_options.trace_max_roughness = 0.0
scene.view_settings.view_transform = 'Filmic'
bpy.context.view_layer.update()

# ---- added for rendering (the .blend has no active camera and no usable light): camera, sun
cam_auto = bpy.data.cameras.new('AutoCamera')
cam_auto.lens = 50.0
cam_auto.sensor_width = 36.0
cam_auto.clip_end = 1000.0
ob_auto_camera = bpy.data.objects.new('AutoCamera', cam_auto)
scene.collection.objects.link(ob_auto_camera)
ob_auto_camera.location = (4.14732, -3.4479, 3.52478)
ob_auto_camera.rotation_euler = (1.09748, -7.21219e-08, 0.694738)
scene.camera = ob_auto_camera
light_auto_sun = bpy.data.lights.new('AutoSun', 'SUN')
light_auto_sun.energy = 3.0
light_auto_sun.angle = 0.0523599
ob_auto_sun = bpy.data.objects.new('AutoSun', light_auto_sun)
scene.collection.objects.link(ob_auto_sun)
ob_auto_sun.rotation_euler = (0.872665, 0.174533, 0.523599)
bpy.context.view_layer.update()
